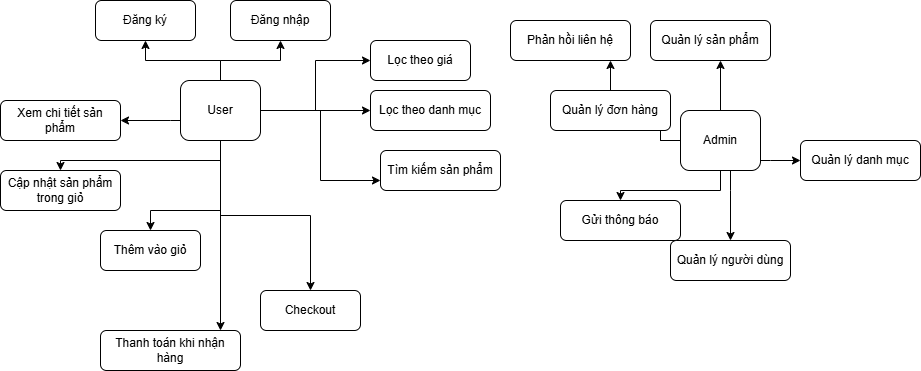

The diagram above was exported from draw.io. Its source (the exported page's mxGraphModel, read from the mxfile embedded in the PNG):
<mxGraphModel dx="1042" dy="527" grid="0" gridSize="10" guides="1" tooltips="1" connect="1" arrows="1" fold="1" page="1" pageScale="1" pageWidth="1200" pageHeight="1920" background="#ffffff" math="0" shadow="0">
  <root>
    <mxCell id="0" />
    <mxCell id="1" parent="0" />
    <mxCell id="2" value="User" style="rounded=1;whiteSpace=wrap;html=1;" parent="1" vertex="1">
      <mxGeometry x="200" y="100" width="80" height="60" as="geometry" />
    </mxCell>
    <mxCell id="3" value="Admin" style="rounded=1;whiteSpace=wrap;html=1;" parent="1" vertex="1">
      <mxGeometry x="700" y="130" width="80" height="60" as="geometry" />
    </mxCell>
    <mxCell id="4" value="Đăng ký" style="rounded=1;whiteSpace=wrap;html=1;" parent="1" vertex="1">
      <mxGeometry x="115" y="20" width="100" height="40" as="geometry" />
    </mxCell>
    <mxCell id="5" value="Đăng nhập" style="rounded=1;whiteSpace=wrap;html=1;" parent="1" vertex="1">
      <mxGeometry x="250" y="20" width="100" height="40" as="geometry" />
    </mxCell>
    <mxCell id="6" value="Xem chi tiết sản phẩm" style="rounded=1;whiteSpace=wrap;html=1;" parent="1" vertex="1">
      <mxGeometry x="20" y="120" width="120" height="40" as="geometry" />
    </mxCell>
    <mxCell id="7" value="Thêm vào giỏ" style="rounded=1;whiteSpace=wrap;html=1;" parent="1" vertex="1">
      <mxGeometry x="120" y="250" width="100" height="40" as="geometry" />
    </mxCell>
    <mxCell id="9" value="Cập nhật sản phẩm trong giỏ" style="rounded=1;whiteSpace=wrap;html=1;" parent="1" vertex="1">
      <mxGeometry x="20" y="190" width="120" height="40" as="geometry" />
    </mxCell>
    <mxCell id="10" value="Lọc theo giá" style="rounded=1;whiteSpace=wrap;html=1;" parent="1" vertex="1">
      <mxGeometry x="390" y="60" width="100" height="40" as="geometry" />
    </mxCell>
    <mxCell id="11" value="Tìm kiếm sản phẩm" style="rounded=1;whiteSpace=wrap;html=1;" parent="1" vertex="1">
      <mxGeometry x="400" y="170" width="120" height="40" as="geometry" />
    </mxCell>
    <mxCell id="12" value="Lọc theo danh mục" style="rounded=1;whiteSpace=wrap;html=1;" parent="1" vertex="1">
      <mxGeometry x="390" y="110" width="120" height="40" as="geometry" />
    </mxCell>
    <mxCell id="13" value="Checkout" style="rounded=1;whiteSpace=wrap;html=1;" parent="1" vertex="1">
      <mxGeometry x="280" y="310" width="100" height="40" as="geometry" />
    </mxCell>
    <mxCell id="14" value="Thanh toán khi nhận hàng" style="rounded=1;whiteSpace=wrap;html=1;" parent="1" vertex="1">
      <mxGeometry x="120" y="350" width="140" height="40" as="geometry" />
    </mxCell>
    <mxCell id="15" value="Quản lý sản phẩm" style="rounded=1;whiteSpace=wrap;html=1;" parent="1" vertex="1">
      <mxGeometry x="670" y="40" width="120" height="40" as="geometry" />
    </mxCell>
    <mxCell id="16" value="Quản lý danh mục" style="rounded=1;whiteSpace=wrap;html=1;" parent="1" vertex="1">
      <mxGeometry x="820" y="160" width="120" height="40" as="geometry" />
    </mxCell>
    <mxCell id="18" value="Quản lý người dùng" style="rounded=1;whiteSpace=wrap;html=1;" parent="1" vertex="1">
      <mxGeometry x="690" y="260" width="120" height="40" as="geometry" />
    </mxCell>
    <mxCell id="19" value="Gửi thông báo" style="rounded=1;whiteSpace=wrap;html=1;" parent="1" vertex="1">
      <mxGeometry x="580" y="220" width="120" height="40" as="geometry" />
    </mxCell>
    <mxCell id="20" value="Phản hồi liên hệ" style="rounded=1;whiteSpace=wrap;html=1;" parent="1" vertex="1">
      <mxGeometry x="530" y="40" width="120" height="40" as="geometry" />
    </mxCell>
    <mxCell id="21" value="" style="edgeStyle=orthogonalEdgeStyle;rounded=0;orthogonalLoop=1;jettySize=auto;html=1;" parent="1" source="2" target="4" edge="1">
      <mxGeometry relative="1" as="geometry" />
    </mxCell>
    <mxCell id="22" value="" style="edgeStyle=orthogonalEdgeStyle;rounded=0;orthogonalLoop=1;jettySize=auto;html=1;" parent="1" source="2" target="5" edge="1">
      <mxGeometry relative="1" as="geometry" />
    </mxCell>
    <mxCell id="23" value="" style="edgeStyle=orthogonalEdgeStyle;rounded=0;orthogonalLoop=1;jettySize=auto;html=1;" parent="1" source="2" target="6" edge="1">
      <mxGeometry relative="1" as="geometry">
        <Array as="points">
          <mxPoint x="190" y="140" />
          <mxPoint x="190" y="140" />
        </Array>
      </mxGeometry>
    </mxCell>
    <mxCell id="24" value="" style="edgeStyle=orthogonalEdgeStyle;rounded=0;orthogonalLoop=1;jettySize=auto;html=1;" parent="1" source="2" target="7" edge="1">
      <mxGeometry relative="1" as="geometry">
        <Array as="points">
          <mxPoint x="240" y="230" />
          <mxPoint x="170" y="230" />
        </Array>
      </mxGeometry>
    </mxCell>
    <mxCell id="26" value="" style="edgeStyle=orthogonalEdgeStyle;rounded=0;orthogonalLoop=1;jettySize=auto;html=1;" parent="1" source="2" target="9" edge="1">
      <mxGeometry relative="1" as="geometry">
        <Array as="points">
          <mxPoint x="240" y="180" />
          <mxPoint x="80" y="180" />
        </Array>
      </mxGeometry>
    </mxCell>
    <mxCell id="27" value="" style="edgeStyle=orthogonalEdgeStyle;rounded=0;orthogonalLoop=1;jettySize=auto;html=1;" parent="1" source="2" target="10" edge="1">
      <mxGeometry relative="1" as="geometry" />
    </mxCell>
    <mxCell id="28" value="" style="edgeStyle=orthogonalEdgeStyle;rounded=0;orthogonalLoop=1;jettySize=auto;html=1;entryX=0;entryY=0.75;entryDx=0;entryDy=0;" parent="1" target="11" edge="1">
      <mxGeometry relative="1" as="geometry">
        <mxPoint x="340" y="130" as="sourcePoint" />
        <mxPoint x="390" y="200" as="targetPoint" />
        <Array as="points">
          <mxPoint x="340" y="200" />
        </Array>
      </mxGeometry>
    </mxCell>
    <mxCell id="29" value="" style="edgeStyle=orthogonalEdgeStyle;rounded=0;orthogonalLoop=1;jettySize=auto;html=1;" parent="1" source="2" target="12" edge="1">
      <mxGeometry relative="1" as="geometry" />
    </mxCell>
    <mxCell id="30" value="" style="edgeStyle=orthogonalEdgeStyle;rounded=0;orthogonalLoop=1;jettySize=auto;html=1;" parent="1" source="2" target="13" edge="1">
      <mxGeometry relative="1" as="geometry" />
    </mxCell>
    <mxCell id="31" value="" style="edgeStyle=orthogonalEdgeStyle;rounded=0;orthogonalLoop=1;jettySize=auto;html=1;" parent="1" source="2" target="14" edge="1">
      <mxGeometry relative="1" as="geometry">
        <Array as="points">
          <mxPoint x="240" y="350" />
          <mxPoint x="240" y="350" />
        </Array>
      </mxGeometry>
    </mxCell>
    <mxCell id="32" value="" style="edgeStyle=orthogonalEdgeStyle;rounded=0;orthogonalLoop=1;jettySize=auto;html=1;" parent="1" source="3" target="15" edge="1">
      <mxGeometry relative="1" as="geometry">
        <Array as="points">
          <mxPoint x="730" y="130" />
          <mxPoint x="730" y="130" />
        </Array>
      </mxGeometry>
    </mxCell>
    <mxCell id="33" value="" style="edgeStyle=orthogonalEdgeStyle;rounded=0;orthogonalLoop=1;jettySize=auto;html=1;" parent="1" source="3" target="16" edge="1">
      <mxGeometry relative="1" as="geometry">
        <Array as="points">
          <mxPoint x="790" y="180" />
          <mxPoint x="790" y="180" />
        </Array>
      </mxGeometry>
    </mxCell>
    <mxCell id="34" value="" style="edgeStyle=orthogonalEdgeStyle;rounded=0;orthogonalLoop=1;jettySize=auto;html=1;" parent="1" source="3" target="17" edge="1">
      <mxGeometry relative="1" as="geometry" />
    </mxCell>
    <mxCell id="35" value="" style="edgeStyle=orthogonalEdgeStyle;rounded=0;orthogonalLoop=1;jettySize=auto;html=1;" parent="1" source="3" target="18" edge="1">
      <mxGeometry relative="1" as="geometry">
        <Array as="points">
          <mxPoint x="750" y="210" />
          <mxPoint x="750" y="210" />
        </Array>
      </mxGeometry>
    </mxCell>
    <mxCell id="36" value="" style="edgeStyle=orthogonalEdgeStyle;rounded=0;orthogonalLoop=1;jettySize=auto;html=1;" parent="1" source="3" target="19" edge="1">
      <mxGeometry relative="1" as="geometry">
        <Array as="points">
          <mxPoint x="740" y="210" />
          <mxPoint x="640" y="210" />
        </Array>
      </mxGeometry>
    </mxCell>
    <mxCell id="37" value="" style="edgeStyle=orthogonalEdgeStyle;rounded=0;orthogonalLoop=1;jettySize=auto;html=1;" parent="1" source="17" target="20" edge="1">
      <mxGeometry relative="1" as="geometry">
        <Array as="points">
          <mxPoint x="610" y="110" />
          <mxPoint x="610" y="110" />
        </Array>
      </mxGeometry>
    </mxCell>
    <mxCell id="1T7M0YAFdfMfLw9p-Vv5-38" value="" style="edgeStyle=orthogonalEdgeStyle;rounded=0;orthogonalLoop=1;jettySize=auto;html=1;" edge="1" parent="1" source="3" target="17">
      <mxGeometry relative="1" as="geometry">
        <mxPoint x="600" y="160" as="sourcePoint" />
        <mxPoint x="360" y="450" as="targetPoint" />
      </mxGeometry>
    </mxCell>
    <mxCell id="17" value="Quản lý đơn hàng" style="rounded=1;whiteSpace=wrap;html=1;" parent="1" vertex="1">
      <mxGeometry x="570" y="110" width="120" height="40" as="geometry" />
    </mxCell>
    <mxCell id="1T7M0YAFdfMfLw9p-Vv5-39" style="edgeStyle=orthogonalEdgeStyle;rounded=0;orthogonalLoop=1;jettySize=auto;html=1;exitX=0.5;exitY=1;exitDx=0;exitDy=0;" edge="1" parent="1" source="13" target="13">
      <mxGeometry relative="1" as="geometry" />
    </mxCell>
  </root>
</mxGraphModel>